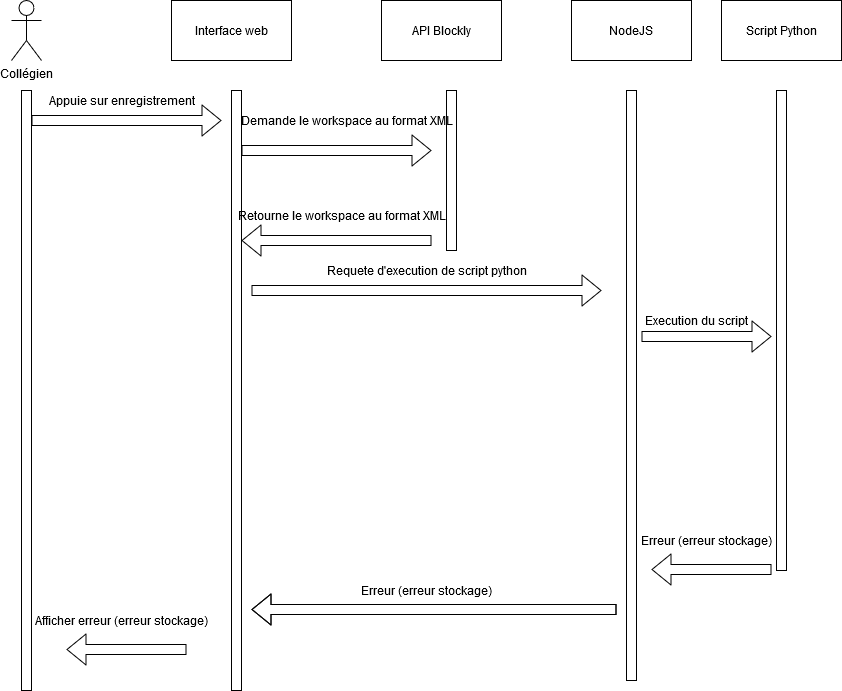

The diagram above was exported from draw.io. Its source (the exported page's mxGraphModel, read from the mxfile embedded in the PNG):
<mxGraphModel dx="868" dy="451" grid="1" gridSize="10" guides="1" tooltips="1" connect="1" arrows="1" fold="1" page="1" pageScale="1" pageWidth="827" pageHeight="1169" math="0" shadow="0">
  <root>
    <mxCell id="W6GnNhNN6_46k6gLP3WF-0" />
    <mxCell id="W6GnNhNN6_46k6gLP3WF-1" parent="W6GnNhNN6_46k6gLP3WF-0" />
    <mxCell id="cHS4H5DiANoA-GPF5IQD-0" value="&lt;div&gt;Collégien&lt;/div&gt;" style="shape=umlActor;verticalLabelPosition=bottom;labelBackgroundColor=#ffffff;verticalAlign=top;html=1;outlineConnect=0;" parent="W6GnNhNN6_46k6gLP3WF-1" vertex="1">
      <mxGeometry x="130" y="30" width="30" height="60" as="geometry" />
    </mxCell>
    <mxCell id="cHS4H5DiANoA-GPF5IQD-1" value="" style="rounded=0;whiteSpace=wrap;html=1;" parent="W6GnNhNN6_46k6gLP3WF-1" vertex="1">
      <mxGeometry x="140" y="120" width="10" height="600" as="geometry" />
    </mxCell>
    <mxCell id="cHS4H5DiANoA-GPF5IQD-2" value="" style="rounded=0;whiteSpace=wrap;html=1;" parent="W6GnNhNN6_46k6gLP3WF-1" vertex="1">
      <mxGeometry x="350" y="120" width="10" height="600" as="geometry" />
    </mxCell>
    <mxCell id="cHS4H5DiANoA-GPF5IQD-3" value="Interface web" style="rounded=0;whiteSpace=wrap;html=1;" parent="W6GnNhNN6_46k6gLP3WF-1" vertex="1">
      <mxGeometry x="290" y="30" width="120" height="60" as="geometry" />
    </mxCell>
    <mxCell id="cHS4H5DiANoA-GPF5IQD-4" value="" style="shape=flexArrow;endArrow=classic;html=1;" parent="W6GnNhNN6_46k6gLP3WF-1" edge="1">
      <mxGeometry width="50" height="50" relative="1" as="geometry">
        <mxPoint x="149.99999999999977" y="150" as="sourcePoint" />
        <mxPoint x="340" y="150" as="targetPoint" />
      </mxGeometry>
    </mxCell>
    <mxCell id="cHS4H5DiANoA-GPF5IQD-5" value="Appuie sur enregistrement" style="text;html=1;align=center;verticalAlign=middle;resizable=0;points=[];autosize=1;" parent="W6GnNhNN6_46k6gLP3WF-1" vertex="1">
      <mxGeometry x="165" y="120" width="150" height="20" as="geometry" />
    </mxCell>
    <mxCell id="cHS4H5DiANoA-GPF5IQD-6" value="API Blockly" style="rounded=0;whiteSpace=wrap;html=1;" parent="W6GnNhNN6_46k6gLP3WF-1" vertex="1">
      <mxGeometry x="500" y="30" width="120" height="60" as="geometry" />
    </mxCell>
    <mxCell id="cHS4H5DiANoA-GPF5IQD-7" value="" style="rounded=0;whiteSpace=wrap;html=1;" parent="W6GnNhNN6_46k6gLP3WF-1" vertex="1">
      <mxGeometry x="565" y="120" width="10" height="160" as="geometry" />
    </mxCell>
    <mxCell id="cHS4H5DiANoA-GPF5IQD-8" value="" style="shape=flexArrow;endArrow=classic;html=1;" parent="W6GnNhNN6_46k6gLP3WF-1" edge="1">
      <mxGeometry width="50" height="50" relative="1" as="geometry">
        <mxPoint x="360" y="180" as="sourcePoint" />
        <mxPoint x="550" y="180" as="targetPoint" />
      </mxGeometry>
    </mxCell>
    <mxCell id="cHS4H5DiANoA-GPF5IQD-9" value="Demande le workspace au format XML" style="text;html=1;align=center;verticalAlign=middle;resizable=0;points=[];autosize=1;" parent="W6GnNhNN6_46k6gLP3WF-1" vertex="1">
      <mxGeometry x="355" y="140" width="220" height="20" as="geometry" />
    </mxCell>
    <mxCell id="cHS4H5DiANoA-GPF5IQD-10" value="" style="shape=flexArrow;endArrow=classic;html=1;" parent="W6GnNhNN6_46k6gLP3WF-1" edge="1">
      <mxGeometry width="50" height="50" relative="1" as="geometry">
        <mxPoint x="550" y="270" as="sourcePoint" />
        <mxPoint x="360" y="270" as="targetPoint" />
      </mxGeometry>
    </mxCell>
    <mxCell id="cHS4H5DiANoA-GPF5IQD-11" value="Retourne le workspace au format XML" style="text;html=1;align=center;verticalAlign=middle;resizable=0;points=[];autosize=1;" parent="W6GnNhNN6_46k6gLP3WF-1" vertex="1">
      <mxGeometry x="355" y="235" width="210" height="20" as="geometry" />
    </mxCell>
    <mxCell id="cHS4H5DiANoA-GPF5IQD-12" value="NodeJS" style="rounded=0;whiteSpace=wrap;html=1;" parent="W6GnNhNN6_46k6gLP3WF-1" vertex="1">
      <mxGeometry x="690" y="30" width="120" height="60" as="geometry" />
    </mxCell>
    <mxCell id="cHS4H5DiANoA-GPF5IQD-13" value="" style="rounded=0;whiteSpace=wrap;html=1;" parent="W6GnNhNN6_46k6gLP3WF-1" vertex="1">
      <mxGeometry x="745" y="120" width="10" height="590" as="geometry" />
    </mxCell>
    <mxCell id="cHS4H5DiANoA-GPF5IQD-14" value="Script Python" style="rounded=0;whiteSpace=wrap;html=1;" parent="W6GnNhNN6_46k6gLP3WF-1" vertex="1">
      <mxGeometry x="840" y="30" width="120" height="60" as="geometry" />
    </mxCell>
    <mxCell id="cHS4H5DiANoA-GPF5IQD-15" value="" style="rounded=0;whiteSpace=wrap;html=1;" parent="W6GnNhNN6_46k6gLP3WF-1" vertex="1">
      <mxGeometry x="895" y="120" width="10" height="480" as="geometry" />
    </mxCell>
    <mxCell id="cHS4H5DiANoA-GPF5IQD-16" value="" style="shape=flexArrow;endArrow=classic;html=1;" parent="W6GnNhNN6_46k6gLP3WF-1" edge="1">
      <mxGeometry width="50" height="50" relative="1" as="geometry">
        <mxPoint x="760" y="366" as="sourcePoint" />
        <mxPoint x="890" y="366" as="targetPoint" />
      </mxGeometry>
    </mxCell>
    <mxCell id="cHS4H5DiANoA-GPF5IQD-17" value="Execution du script" style="text;html=1;align=center;verticalAlign=middle;resizable=0;points=[];autosize=1;" parent="W6GnNhNN6_46k6gLP3WF-1" vertex="1">
      <mxGeometry x="760" y="340" width="110" height="20" as="geometry" />
    </mxCell>
    <mxCell id="cHS4H5DiANoA-GPF5IQD-18" value="" style="shape=flexArrow;endArrow=classic;html=1;" parent="W6GnNhNN6_46k6gLP3WF-1" edge="1">
      <mxGeometry width="50" height="50" relative="1" as="geometry">
        <mxPoint x="370" y="320" as="sourcePoint" />
        <mxPoint x="720" y="320" as="targetPoint" />
      </mxGeometry>
    </mxCell>
    <mxCell id="cHS4H5DiANoA-GPF5IQD-19" value="Requete d'execution de script python" style="text;html=1;align=center;verticalAlign=middle;resizable=0;points=[];autosize=1;" parent="W6GnNhNN6_46k6gLP3WF-1" vertex="1">
      <mxGeometry x="440" y="290" width="210" height="20" as="geometry" />
    </mxCell>
    <mxCell id="cHS4H5DiANoA-GPF5IQD-20" value="" style="shape=flexArrow;endArrow=classic;html=1;" parent="W6GnNhNN6_46k6gLP3WF-1" edge="1">
      <mxGeometry width="50" height="50" relative="1" as="geometry">
        <mxPoint x="890" y="599" as="sourcePoint" />
        <mxPoint x="770" y="599" as="targetPoint" />
      </mxGeometry>
    </mxCell>
    <mxCell id="cHS4H5DiANoA-GPF5IQD-21" value="Erreur (erreur stockage)" style="text;html=1;align=center;verticalAlign=middle;resizable=0;points=[];autosize=1;" parent="W6GnNhNN6_46k6gLP3WF-1" vertex="1">
      <mxGeometry x="755" y="560" width="140" height="20" as="geometry" />
    </mxCell>
    <mxCell id="cHS4H5DiANoA-GPF5IQD-24" value="" style="shape=flexArrow;endArrow=classic;html=1;" parent="W6GnNhNN6_46k6gLP3WF-1" edge="1">
      <mxGeometry width="50" height="50" relative="1" as="geometry">
        <mxPoint x="735" y="639" as="sourcePoint" />
        <mxPoint x="370" y="639" as="targetPoint" />
      </mxGeometry>
    </mxCell>
    <mxCell id="cHS4H5DiANoA-GPF5IQD-25" value="Erreur (erreur stockage)" style="text;html=1;align=center;verticalAlign=middle;resizable=0;points=[];autosize=1;" parent="W6GnNhNN6_46k6gLP3WF-1" vertex="1">
      <mxGeometry x="475" y="610" width="140" height="20" as="geometry" />
    </mxCell>
    <mxCell id="cHS4H5DiANoA-GPF5IQD-26" value="" style="shape=flexArrow;endArrow=classic;html=1;" parent="W6GnNhNN6_46k6gLP3WF-1" edge="1">
      <mxGeometry width="50" height="50" relative="1" as="geometry">
        <mxPoint x="735" y="639" as="sourcePoint" />
        <mxPoint x="370" y="639" as="targetPoint" />
      </mxGeometry>
    </mxCell>
    <mxCell id="cHS4H5DiANoA-GPF5IQD-27" value="" style="shape=flexArrow;endArrow=classic;html=1;" parent="W6GnNhNN6_46k6gLP3WF-1" edge="1">
      <mxGeometry width="50" height="50" relative="1" as="geometry">
        <mxPoint x="305" y="679" as="sourcePoint" />
        <mxPoint x="185" y="679" as="targetPoint" />
      </mxGeometry>
    </mxCell>
    <mxCell id="cHS4H5DiANoA-GPF5IQD-28" value="Afficher erreur (erreur stockage)" style="text;html=1;align=center;verticalAlign=middle;resizable=0;points=[];autosize=1;" parent="W6GnNhNN6_46k6gLP3WF-1" vertex="1">
      <mxGeometry x="150" y="640" width="180" height="20" as="geometry" />
    </mxCell>
  </root>
</mxGraphModel>